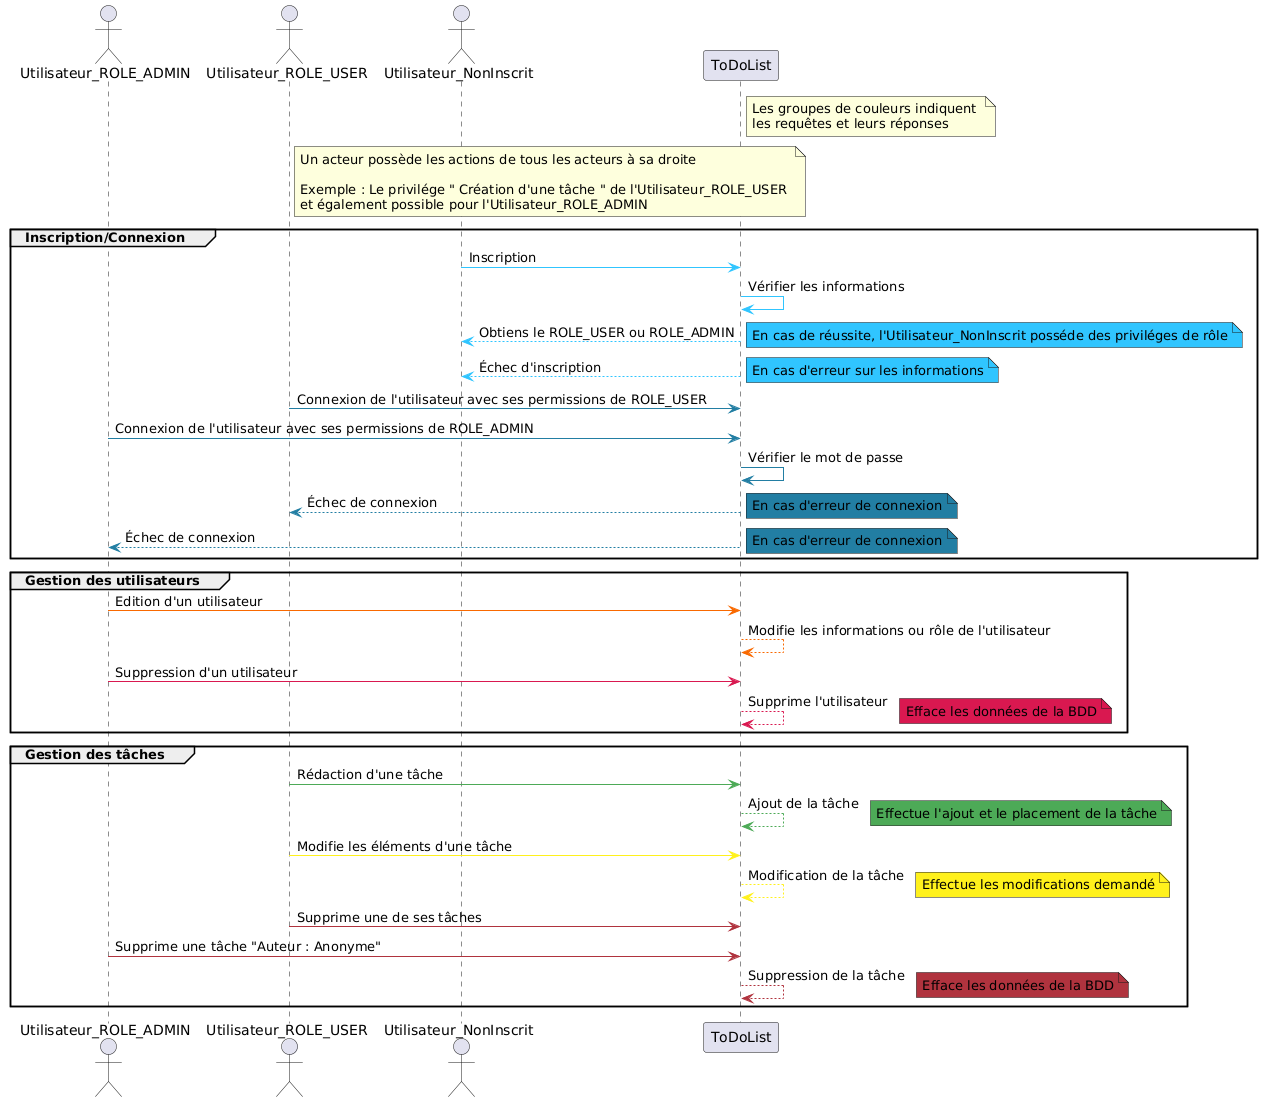

The diagram above was rendered by PlantUML. Its source (embedded in the PNG):
@startuml
actor Utilisateur_ROLE_ADMIN
actor Utilisateur_ROLE_USER
actor Utilisateur_NonInscrit

note right ToDoList: Les groupes de couleurs indiquent \nles requêtes et leurs réponses
note right Utilisateur_ROLE_USER : Un acteur possède les actions de tous les acteurs à sa droite \n\nExemple : Le privilége " Création d'une tâche " de l'Utilisateur_ROLE_USER \net également possible pour l'Utilisateur_ROLE_ADMIN

group Inscription/Connexion

Utilisateur_NonInscrit -[#30C5FF]> ToDoList : Inscription
ToDoList -[#30C5FF]> ToDoList : Vérifier les informations
ToDoList --[#30C5FF]> Utilisateur_NonInscrit : Obtiens le ROLE_USER ou ROLE_ADMIN
note right #30C5FF: En cas de réussite, l'Utilisateur_NonInscrit posséde des priviléges de rôle
ToDoList --[#30C5FF]> Utilisateur_NonInscrit : Échec d'inscription
note right #30C5FF: En cas d'erreur sur les informations

Utilisateur_ROLE_USER -[#227EA3]> ToDoList : Connexion de l'utilisateur avec ses permissions de ROLE_USER
Utilisateur_ROLE_ADMIN -[#227EA3]> ToDoList : Connexion de l'utilisateur avec ses permissions de ROLE_ADMIN
ToDoList -[#227EA3]> ToDoList : Vérifier le mot de passe
ToDoList --[#227EA3]> Utilisateur_ROLE_USER : Échec de connexion
note right #227EA3: En cas d'erreur de connexion
ToDoList --[#227EA3]> Utilisateur_ROLE_ADMIN : Échec de connexion
note right #227EA3: En cas d'erreur de connexion

end


group Gestion des utilisateurs

Utilisateur_ROLE_ADMIN -[#F96900]> ToDoList : Edition d'un utilisateur
ToDoList --[#F96900]> ToDoList : Modifie les informations ou rôle de l'utilisateur

Utilisateur_ROLE_ADMIN -[#D91850]> ToDoList : Suppression d'un utilisateur
ToDoList --[#D91850]> ToDoList : Supprime l'utilisateur
note right #D91850: Efface les données de la BDD

end


group Gestion des tâches

Utilisateur_ROLE_USER -[#4DAA57]> ToDoList : Rédaction d'une tâche
ToDoList --[#4DAA57]> ToDoList : Ajout de la tâche
note right #4DAA57: Effectue l'ajout et le placement de la tâche

Utilisateur_ROLE_USER -[#FFF11C]> ToDoList : Modifie les éléments d'une tâche
ToDoList --[#FFF11C]> ToDoList : Modification de la tâche
note right #FFF11C: Effectue les modifications demandé

Utilisateur_ROLE_USER -[#B0333E]> ToDoList : Supprime une de ses tâches
Utilisateur_ROLE_ADMIN -[#B0333E]> ToDoList : Supprime une tâche "Auteur : Anonyme"
ToDoList --[#B0333E]> ToDoList : Suppression de la tâche
note right #B0333E: Efface les données de la BDD

end
@enduml